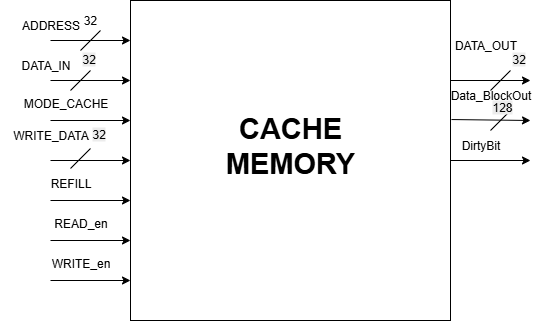

The diagram above was exported from draw.io. Its source (the exported page's mxGraphModel, read from the mxfile embedded in the PNG):
<mxGraphModel dx="758" dy="1580" grid="1" gridSize="10" guides="1" tooltips="1" connect="1" arrows="1" fold="1" page="1" pageScale="1" pageWidth="827" pageHeight="1169" math="0" shadow="0">
  <root>
    <mxCell id="0" />
    <mxCell id="1" parent="0" />
    <mxCell id="CjBiJWtK5AJHtrawS_7a-1" value="" style="whiteSpace=wrap;html=1;aspect=fixed;" vertex="1" parent="1">
      <mxGeometry x="320" y="-440" width="320" height="320" as="geometry" />
    </mxCell>
    <mxCell id="CjBiJWtK5AJHtrawS_7a-2" value="" style="endArrow=classic;html=1;rounded=0;" edge="1" parent="1">
      <mxGeometry width="50" height="50" relative="1" as="geometry">
        <mxPoint x="240" y="-400" as="sourcePoint" />
        <mxPoint x="320" y="-400" as="targetPoint" />
      </mxGeometry>
    </mxCell>
    <mxCell id="_FQBt6xwJ7pr9mZoebKt-1" value="" style="endArrow=classic;html=1;rounded=0;" edge="1" parent="1">
      <mxGeometry width="50" height="50" relative="1" as="geometry">
        <mxPoint x="240" y="-240" as="sourcePoint" />
        <mxPoint x="320" y="-240" as="targetPoint" />
      </mxGeometry>
    </mxCell>
    <mxCell id="_FQBt6xwJ7pr9mZoebKt-2" value="" style="endArrow=classic;html=1;rounded=0;" edge="1" parent="1">
      <mxGeometry width="50" height="50" relative="1" as="geometry">
        <mxPoint x="240" y="-360" as="sourcePoint" />
        <mxPoint x="320" y="-360" as="targetPoint" />
      </mxGeometry>
    </mxCell>
    <mxCell id="sDmX0W2JOLq2OxCO4Omf-1" value="" style="endArrow=classic;html=1;rounded=0;" edge="1" parent="1">
      <mxGeometry width="50" height="50" relative="1" as="geometry">
        <mxPoint x="240" y="-200" as="sourcePoint" />
        <mxPoint x="320" y="-200" as="targetPoint" />
      </mxGeometry>
    </mxCell>
    <mxCell id="sDmX0W2JOLq2OxCO4Omf-2" value="" style="endArrow=classic;html=1;rounded=0;" edge="1" parent="1">
      <mxGeometry width="50" height="50" relative="1" as="geometry">
        <mxPoint x="240" y="-320" as="sourcePoint" />
        <mxPoint x="320" y="-320" as="targetPoint" />
      </mxGeometry>
    </mxCell>
    <mxCell id="xO6323uultgk5OlGel-w-2" value="" style="endArrow=classic;html=1;rounded=0;" edge="1" parent="1">
      <mxGeometry width="50" height="50" relative="1" as="geometry">
        <mxPoint x="240" y="-160" as="sourcePoint" />
        <mxPoint x="320" y="-160" as="targetPoint" />
      </mxGeometry>
    </mxCell>
    <mxCell id="xO6323uultgk5OlGel-w-3" value="" style="endArrow=classic;html=1;rounded=0;" edge="1" parent="1">
      <mxGeometry width="50" height="50" relative="1" as="geometry">
        <mxPoint x="240" y="-280" as="sourcePoint" />
        <mxPoint x="320" y="-280" as="targetPoint" />
      </mxGeometry>
    </mxCell>
    <mxCell id="xO6323uultgk5OlGel-w-4" value="32" style="text;html=1;align=center;verticalAlign=middle;whiteSpace=wrap;rounded=0;" vertex="1" parent="1">
      <mxGeometry x="250" y="-430" width="60" height="20" as="geometry" />
    </mxCell>
    <mxCell id="xO6323uultgk5OlGel-w-5" value="ADDRESS" style="text;html=1;align=center;verticalAlign=middle;resizable=0;points=[];autosize=1;strokeColor=none;fillColor=none;" vertex="1" parent="1">
      <mxGeometry x="200" y="-430" width="80" height="30" as="geometry" />
    </mxCell>
    <mxCell id="xO6323uultgk5OlGel-w-6" value="" style="endArrow=none;html=1;rounded=0;" edge="1" parent="1">
      <mxGeometry width="50" height="50" relative="1" as="geometry">
        <mxPoint x="270" y="-390" as="sourcePoint" />
        <mxPoint x="290" y="-410" as="targetPoint" />
      </mxGeometry>
    </mxCell>
    <mxCell id="xO6323uultgk5OlGel-w-7" value="DATA_IN" style="text;html=1;align=center;verticalAlign=middle;resizable=0;points=[];autosize=1;strokeColor=none;fillColor=none;" vertex="1" parent="1">
      <mxGeometry x="200" y="-390" width="70" height="30" as="geometry" />
    </mxCell>
    <mxCell id="_nFr_H4CuSOgDbIXgyAW-1" value="" style="endArrow=none;html=1;rounded=0;" edge="1" parent="1">
      <mxGeometry width="50" height="50" relative="1" as="geometry">
        <mxPoint x="260" y="-350" as="sourcePoint" />
        <mxPoint x="280" y="-370" as="targetPoint" />
      </mxGeometry>
    </mxCell>
    <mxCell id="_nFr_H4CuSOgDbIXgyAW-2" value="&lt;span style=&quot;color: rgb(0, 0, 0); font-family: Helvetica; font-size: 12px; font-style: normal; font-variant-ligatures: normal; font-variant-caps: normal; font-weight: 400; letter-spacing: normal; orphans: 2; text-align: center; text-indent: 0px; text-transform: none; widows: 2; word-spacing: 0px; -webkit-text-stroke-width: 0px; white-space: normal; background-color: rgb(236, 236, 236); text-decoration-thickness: initial; text-decoration-style: initial; text-decoration-color: initial; display: inline !important; float: none;&quot;&gt;32&lt;/span&gt;" style="text;whiteSpace=wrap;html=1;" vertex="1" parent="1">
      <mxGeometry x="270" y="-395" width="20" height="25" as="geometry" />
    </mxCell>
    <mxCell id="n3Lzgl-LBDlABKKB2vBM-1" value="MODE_CACHE" style="text;html=1;align=center;verticalAlign=middle;resizable=0;points=[];autosize=1;strokeColor=none;fillColor=none;" vertex="1" parent="1">
      <mxGeometry x="200" y="-352" width="110" height="30" as="geometry" />
    </mxCell>
    <mxCell id="n3Lzgl-LBDlABKKB2vBM-2" value="WRITE_DATA" style="text;html=1;align=center;verticalAlign=middle;resizable=0;points=[];autosize=1;strokeColor=none;fillColor=none;" vertex="1" parent="1">
      <mxGeometry x="190" y="-320" width="100" height="30" as="geometry" />
    </mxCell>
    <mxCell id="k688cpLidPdp58vup6x9-1" value="REFILL" style="text;html=1;align=center;verticalAlign=middle;resizable=0;points=[];autosize=1;strokeColor=none;fillColor=none;" vertex="1" parent="1">
      <mxGeometry x="230" y="-272" width="60" height="30" as="geometry" />
    </mxCell>
    <mxCell id="k688cpLidPdp58vup6x9-2" value="READ_en" style="text;html=1;align=center;verticalAlign=middle;resizable=0;points=[];autosize=1;strokeColor=none;fillColor=none;" vertex="1" parent="1">
      <mxGeometry x="230" y="-232" width="80" height="30" as="geometry" />
    </mxCell>
    <mxCell id="k688cpLidPdp58vup6x9-3" value="WRITE_en" style="text;html=1;align=center;verticalAlign=middle;resizable=0;points=[];autosize=1;strokeColor=none;fillColor=none;" vertex="1" parent="1">
      <mxGeometry x="230" y="-192" width="80" height="30" as="geometry" />
    </mxCell>
    <mxCell id="k688cpLidPdp58vup6x9-4" value="" style="endArrow=none;html=1;rounded=0;" edge="1" parent="1">
      <mxGeometry width="50" height="50" relative="1" as="geometry">
        <mxPoint x="260" y="-272" as="sourcePoint" />
        <mxPoint x="280" y="-292" as="targetPoint" />
      </mxGeometry>
    </mxCell>
    <mxCell id="k688cpLidPdp58vup6x9-6" value="&lt;span style=&quot;color: rgb(0, 0, 0); font-family: Helvetica; font-size: 12px; font-style: normal; font-variant-ligatures: normal; font-variant-caps: normal; font-weight: 400; letter-spacing: normal; orphans: 2; text-align: center; text-indent: 0px; text-transform: none; widows: 2; word-spacing: 0px; -webkit-text-stroke-width: 0px; white-space: normal; background-color: rgb(236, 236, 236); text-decoration-thickness: initial; text-decoration-style: initial; text-decoration-color: initial; display: inline !important; float: none;&quot;&gt;32&lt;/span&gt;" style="text;whiteSpace=wrap;html=1;" vertex="1" parent="1">
      <mxGeometry x="280" y="-320" width="50" height="40" as="geometry" />
    </mxCell>
    <mxCell id="FZLIkvv6jOgLwJjOEqgt-1" value="" style="endArrow=classic;html=1;rounded=0;exitX=1;exitY=0.5;exitDx=0;exitDy=0;" edge="1" parent="1" source="CjBiJWtK5AJHtrawS_7a-1">
      <mxGeometry width="50" height="50" relative="1" as="geometry">
        <mxPoint x="660" y="-255" as="sourcePoint" />
        <mxPoint x="720" y="-280" as="targetPoint" />
      </mxGeometry>
    </mxCell>
    <mxCell id="FZLIkvv6jOgLwJjOEqgt-2" value="" style="endArrow=classic;html=1;rounded=0;exitX=1.003;exitY=0.372;exitDx=0;exitDy=0;exitPerimeter=0;" edge="1" parent="1" source="CjBiJWtK5AJHtrawS_7a-1">
      <mxGeometry width="50" height="50" relative="1" as="geometry">
        <mxPoint x="650" y="-280" as="sourcePoint" />
        <mxPoint x="720" y="-320" as="targetPoint" />
      </mxGeometry>
    </mxCell>
    <mxCell id="FZLIkvv6jOgLwJjOEqgt-3" value="" style="endArrow=classic;html=1;rounded=0;" edge="1" parent="1">
      <mxGeometry width="50" height="50" relative="1" as="geometry">
        <mxPoint x="640" y="-360" as="sourcePoint" />
        <mxPoint x="720" y="-360" as="targetPoint" />
      </mxGeometry>
    </mxCell>
    <mxCell id="X93qhN7toB1_SvLmyQkc-1" value="" style="endArrow=none;html=1;rounded=0;" edge="1" parent="1">
      <mxGeometry width="50" height="50" relative="1" as="geometry">
        <mxPoint x="680" y="-350" as="sourcePoint" />
        <mxPoint x="700" y="-370" as="targetPoint" />
      </mxGeometry>
    </mxCell>
    <mxCell id="X93qhN7toB1_SvLmyQkc-2" value="&lt;span style=&quot;color: rgb(0, 0, 0); font-family: Helvetica; font-size: 12px; font-style: normal; font-variant-ligatures: normal; font-variant-caps: normal; font-weight: 400; letter-spacing: normal; orphans: 2; text-align: center; text-indent: 0px; text-transform: none; widows: 2; word-spacing: 0px; -webkit-text-stroke-width: 0px; white-space: normal; background-color: rgb(236, 236, 236); text-decoration-thickness: initial; text-decoration-style: initial; text-decoration-color: initial; display: inline !important; float: none;&quot;&gt;32&lt;/span&gt;" style="text;whiteSpace=wrap;html=1;" vertex="1" parent="1">
      <mxGeometry x="700" y="-395" width="20" height="15" as="geometry" />
    </mxCell>
    <mxCell id="zwLETR4ldZbRk_Tf3YX2-1" value="DATA_OUT" style="text;html=1;align=center;verticalAlign=middle;resizable=0;points=[];autosize=1;strokeColor=none;fillColor=none;" vertex="1" parent="1">
      <mxGeometry x="630" y="-410" width="90" height="30" as="geometry" />
    </mxCell>
    <mxCell id="Lr8_264Z458wE_NOkWHm-1" value="Data_BlockOut" style="text;html=1;align=center;verticalAlign=middle;resizable=0;points=[];autosize=1;strokeColor=none;fillColor=none;" vertex="1" parent="1">
      <mxGeometry x="630" y="-360" width="100" height="30" as="geometry" />
    </mxCell>
    <mxCell id="8e7J1WF7U2ZAEoPNjdPP-1" value="DirtyBit" style="text;html=1;align=center;verticalAlign=middle;resizable=0;points=[];autosize=1;strokeColor=none;fillColor=none;" vertex="1" parent="1">
      <mxGeometry x="640" y="-310" width="60" height="30" as="geometry" />
    </mxCell>
    <mxCell id="Ztd9v_19JmLzu6ehrLQd-1" value="" style="endArrow=none;html=1;rounded=0;" edge="1" parent="1">
      <mxGeometry width="50" height="50" relative="1" as="geometry">
        <mxPoint x="680" y="-310" as="sourcePoint" />
        <mxPoint x="700" y="-330" as="targetPoint" />
      </mxGeometry>
    </mxCell>
    <mxCell id="xCswQXP65u5g3X2L-a7l-1" value="&lt;span style=&quot;color: rgb(0, 0, 0); font-family: Helvetica; font-size: 12px; font-style: normal; font-variant-ligatures: normal; font-variant-caps: normal; font-weight: 400; letter-spacing: normal; orphans: 2; text-align: center; text-indent: 0px; text-transform: none; widows: 2; word-spacing: 0px; -webkit-text-stroke-width: 0px; white-space: normal; background-color: rgb(236, 236, 236); text-decoration-thickness: initial; text-decoration-style: initial; text-decoration-color: initial; float: none; display: inline !important;&quot;&gt;128&lt;/span&gt;" style="text;whiteSpace=wrap;html=1;" vertex="1" parent="1">
      <mxGeometry x="680" y="-347" width="20" height="20" as="geometry" />
    </mxCell>
    <mxCell id="xCswQXP65u5g3X2L-a7l-2" value="&lt;b&gt;&lt;font style=&quot;font-size: 29px;&quot;&gt;CACHE MEMORY&lt;/font&gt;&lt;/b&gt;" style="text;html=1;align=center;verticalAlign=middle;whiteSpace=wrap;rounded=0;" vertex="1" parent="1">
      <mxGeometry x="450" y="-310" width="60" height="30" as="geometry" />
    </mxCell>
  </root>
</mxGraphModel>